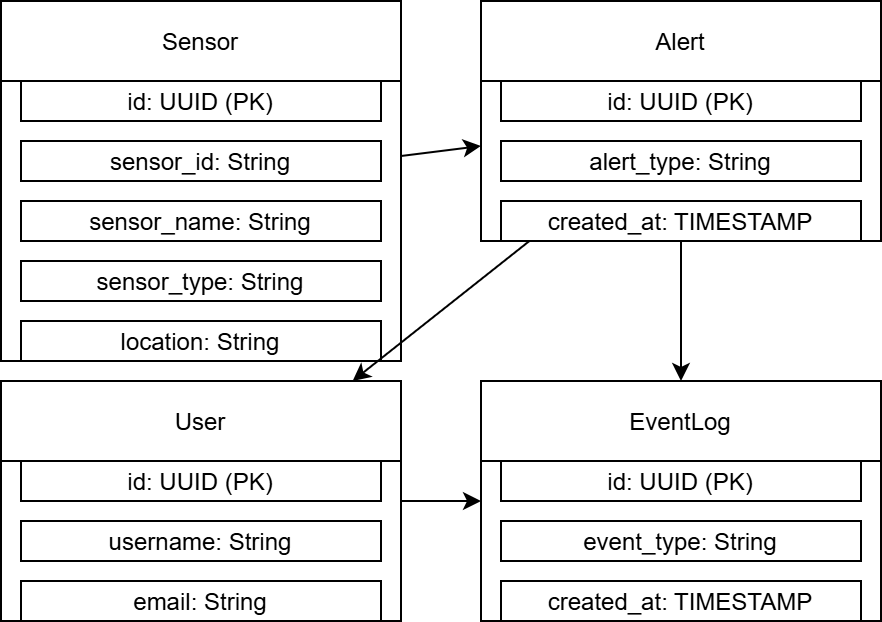

The diagram above was exported from draw.io. Its source (the exported page's mxGraphModel, read from the mxfile embedded in the PNG):
<mxGraphModel dx="2074" dy="1098" grid="1" gridSize="10" guides="1" tooltips="1" connect="1" arrows="1" fold="1" page="1" pageScale="1" pageWidth="1000" pageHeight="1000" math="0" shadow="0">
  <root>
    <mxCell id="0" />
    <mxCell id="1" parent="0" />
    <mxCell id="2" value="Sensor" style="shape=swimlane" parent="1" vertex="1">
      <mxGeometry x="10" y="10" width="200" height="180" as="geometry" />
    </mxCell>
    <mxCell id="3" value="id: UUID (PK)" parent="2" vertex="1">
      <mxGeometry x="10" y="40" width="180" height="20" as="geometry" />
    </mxCell>
    <mxCell id="4" value="sensor_id: String" parent="2" vertex="1">
      <mxGeometry x="10" y="70" width="180" height="20" as="geometry" />
    </mxCell>
    <mxCell id="5" value="sensor_name: String" parent="2" vertex="1">
      <mxGeometry x="10" y="100" width="180" height="20" as="geometry" />
    </mxCell>
    <mxCell id="6" value="sensor_type: String" parent="2" vertex="1">
      <mxGeometry x="10" y="130" width="180" height="20" as="geometry" />
    </mxCell>
    <mxCell id="7" value="location: String" parent="2" vertex="1">
      <mxGeometry x="10" y="160" width="180" height="20" as="geometry" />
    </mxCell>
    <mxCell id="8" value="status: String" parent="2" vertex="1">
      <mxGeometry x="10" y="190" width="180" height="20" as="geometry" />
    </mxCell>
    <mxCell id="9" value="timestamp: TIMESTAMP" parent="2" vertex="1">
      <mxGeometry x="10" y="220" width="180" height="20" as="geometry" />
    </mxCell>
    <mxCell id="10" value="Alert" style="shape=swimlane" parent="1" vertex="1">
      <mxGeometry x="250" y="10" width="200" height="120" as="geometry" />
    </mxCell>
    <mxCell id="11" value="id: UUID (PK)" parent="10" vertex="1">
      <mxGeometry x="10" y="40" width="180" height="20" as="geometry" />
    </mxCell>
    <mxCell id="12" value="alert_type: String" parent="10" vertex="1">
      <mxGeometry x="10" y="70" width="180" height="20" as="geometry" />
    </mxCell>
    <mxCell id="13" value="created_at: TIMESTAMP" parent="10" vertex="1">
      <mxGeometry x="10" y="100" width="180" height="20" as="geometry" />
    </mxCell>
    <mxCell id="14" value="User" style="shape=swimlane" parent="1" vertex="1">
      <mxGeometry x="10" y="200" width="200" height="120" as="geometry" />
    </mxCell>
    <mxCell id="15" value="id: UUID (PK)" parent="14" vertex="1">
      <mxGeometry x="10" y="40" width="180" height="20" as="geometry" />
    </mxCell>
    <mxCell id="16" value="username: String" parent="14" vertex="1">
      <mxGeometry x="10" y="70" width="180" height="20" as="geometry" />
    </mxCell>
    <mxCell id="17" value="email: String" parent="14" vertex="1">
      <mxGeometry x="10" y="100" width="180" height="20" as="geometry" />
    </mxCell>
    <mxCell id="18" value="EventLog" style="shape=swimlane" parent="1" vertex="1">
      <mxGeometry x="250" y="200" width="200" height="120" as="geometry" />
    </mxCell>
    <mxCell id="19" value="id: UUID (PK)" parent="18" vertex="1">
      <mxGeometry x="10" y="40" width="180" height="20" as="geometry" />
    </mxCell>
    <mxCell id="20" value="event_type: String" parent="18" vertex="1">
      <mxGeometry x="10" y="70" width="180" height="20" as="geometry" />
    </mxCell>
    <mxCell id="21" value="created_at: TIMESTAMP" parent="18" vertex="1">
      <mxGeometry x="10" y="100" width="180" height="20" as="geometry" />
    </mxCell>
    <mxCell id="22" value="" parent="1" source="2" target="10" edge="1">
      <mxGeometry relative="1" as="geometry" />
    </mxCell>
    <mxCell id="23" value="" parent="1" source="10" target="14" edge="1">
      <mxGeometry relative="1" as="geometry" />
    </mxCell>
    <mxCell id="24" value="" parent="1" source="14" target="18" edge="1">
      <mxGeometry relative="1" as="geometry" />
    </mxCell>
    <mxCell id="25" value="" parent="1" source="10" target="18" edge="1">
      <mxGeometry relative="1" as="geometry" />
    </mxCell>
  </root>
</mxGraphModel>